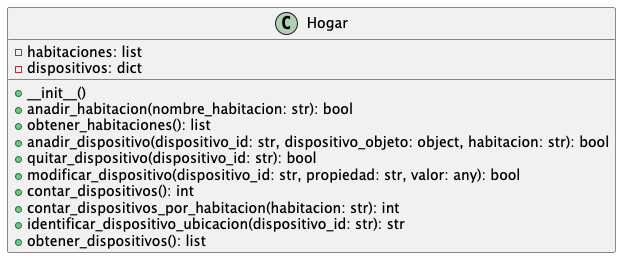

The diagram above was rendered by PlantUML. Its source (embedded in the PNG):
@startuml
class Hogar {
  - habitaciones: list
  - dispositivos: dict
  + __init__()
  + anadir_habitacion(nombre_habitacion: str): bool
  + obtener_habitaciones(): list
  + anadir_dispositivo(dispositivo_id: str, dispositivo_objeto: object, habitacion: str): bool
  + quitar_dispositivo(dispositivo_id: str): bool
  + modificar_dispositivo(dispositivo_id: str, propiedad: str, valor: any): bool
  + contar_dispositivos(): int
  + contar_dispositivos_por_habitacion(habitacion: str): int
  + identificar_dispositivo_ubicacion(dispositivo_id: str): str
  + obtener_dispositivos(): list
}
@enduml